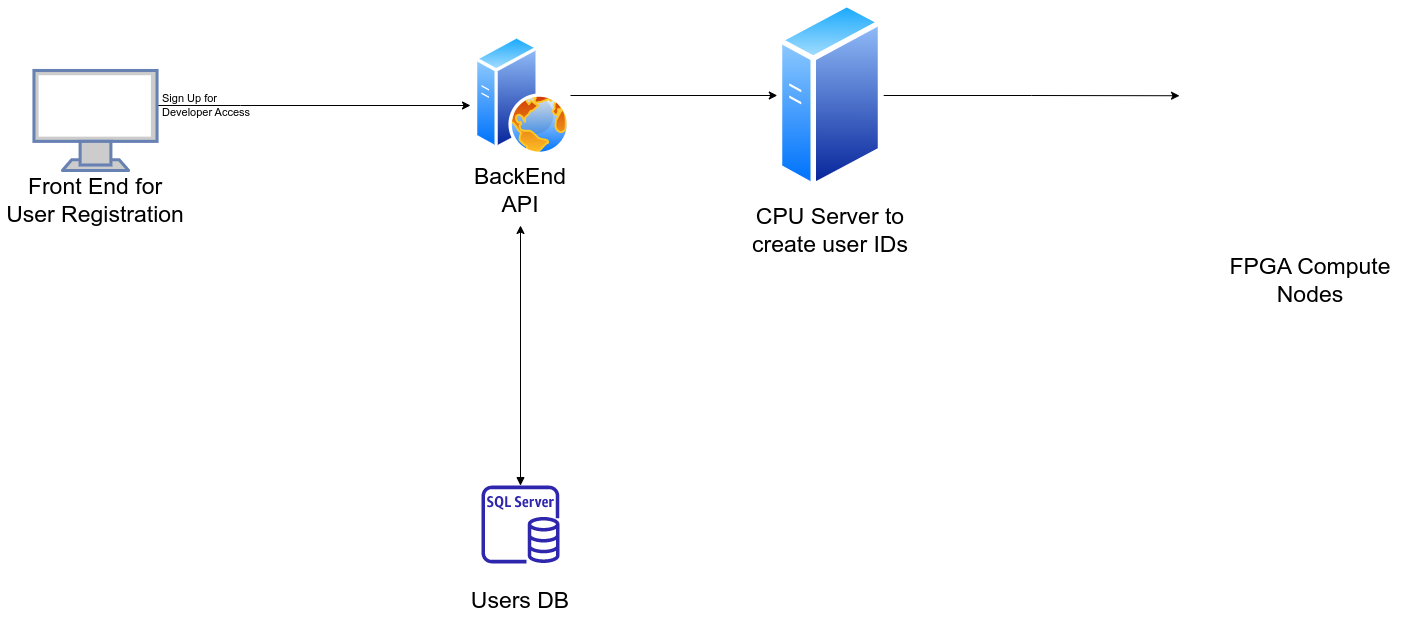

The diagram above was exported from draw.io. Its source (the exported page's mxGraphModel, read from the mxfile embedded in the PNG):
<mxGraphModel dx="2194" dy="1103" grid="1" gridSize="10" guides="1" tooltips="1" connect="1" arrows="1" fold="1" page="0" pageScale="1" pageWidth="1169" pageHeight="827" math="0" shadow="0">
  <root>
    <mxCell id="0" />
    <mxCell id="1" parent="0" />
    <mxCell id="laoW0bkEbViytEqWav7l-22" style="edgeStyle=orthogonalEdgeStyle;rounded=0;orthogonalLoop=1;jettySize=auto;html=1;fontSize=23;" edge="1" parent="1" source="laoW0bkEbViytEqWav7l-7">
      <mxGeometry relative="1" as="geometry">
        <mxPoint x="120" y="390" as="targetPoint" />
        <Array as="points">
          <mxPoint x="-110" y="390" />
          <mxPoint x="-110" y="390" />
        </Array>
      </mxGeometry>
    </mxCell>
    <mxCell id="laoW0bkEbViytEqWav7l-7" value="" style="fontColor=#0066CC;verticalAlign=top;verticalLabelPosition=bottom;labelPosition=center;align=center;html=1;outlineConnect=0;fillColor=#CCCCCC;strokeColor=#6881B3;gradientColor=none;gradientDirection=north;strokeWidth=2;shape=mxgraph.networks.monitor;fontSize=23;" vertex="1" parent="1">
      <mxGeometry x="-316.53999999999996" y="355" width="123.08" height="100" as="geometry" />
    </mxCell>
    <mxCell id="laoW0bkEbViytEqWav7l-11" value="Front End for User Registration" style="text;html=1;strokeColor=none;fillColor=none;align=center;verticalAlign=middle;whiteSpace=wrap;rounded=0;fontSize=23;" vertex="1" parent="1">
      <mxGeometry x="-350" y="470" width="190" height="30" as="geometry" />
    </mxCell>
    <mxCell id="laoW0bkEbViytEqWav7l-12" value="" style="group" vertex="1" connectable="0" parent="1">
      <mxGeometry x="390" y="310" width="180" height="200" as="geometry" />
    </mxCell>
    <mxCell id="laoW0bkEbViytEqWav7l-8" value="CPU Server to create user IDs" style="text;html=1;strokeColor=none;fillColor=none;align=center;verticalAlign=middle;whiteSpace=wrap;rounded=0;fontSize=23;" vertex="1" parent="laoW0bkEbViytEqWav7l-12">
      <mxGeometry y="190" width="180" height="30" as="geometry" />
    </mxCell>
    <mxCell id="laoW0bkEbViytEqWav7l-16" value="" style="aspect=fixed;perimeter=ellipsePerimeter;html=1;align=center;shadow=0;dashed=0;spacingTop=3;image;image=img/lib/active_directory/generic_server.svg;fontSize=23;" vertex="1" parent="laoW0bkEbViytEqWav7l-12">
      <mxGeometry x="36.80000000000001" y="-25" width="106.4" height="190" as="geometry" />
    </mxCell>
    <mxCell id="laoW0bkEbViytEqWav7l-23" style="edgeStyle=orthogonalEdgeStyle;rounded=0;orthogonalLoop=1;jettySize=auto;html=1;entryX=0;entryY=0.5;entryDx=0;entryDy=0;fontSize=23;" edge="1" parent="1" source="laoW0bkEbViytEqWav7l-13" target="laoW0bkEbViytEqWav7l-16">
      <mxGeometry relative="1" as="geometry" />
    </mxCell>
    <mxCell id="laoW0bkEbViytEqWav7l-25" style="edgeStyle=orthogonalEdgeStyle;rounded=0;orthogonalLoop=1;jettySize=auto;html=1;fontSize=23;startArrow=block;startFill=1;" edge="1" parent="1" source="laoW0bkEbViytEqWav7l-15">
      <mxGeometry relative="1" as="geometry">
        <mxPoint x="170" y="510" as="targetPoint" />
      </mxGeometry>
    </mxCell>
    <mxCell id="laoW0bkEbViytEqWav7l-21" value="FPGA Compute Nodes" style="text;html=1;strokeColor=none;fillColor=none;align=center;verticalAlign=middle;whiteSpace=wrap;rounded=0;fontSize=23;" vertex="1" parent="1">
      <mxGeometry x="870" y="550" width="180" height="30" as="geometry" />
    </mxCell>
    <mxCell id="laoW0bkEbViytEqWav7l-24" style="edgeStyle=orthogonalEdgeStyle;rounded=0;orthogonalLoop=1;jettySize=auto;html=1;entryX=-0.011;entryY=0.498;entryDx=0;entryDy=0;entryPerimeter=0;fontSize=23;" edge="1" parent="1" source="laoW0bkEbViytEqWav7l-16">
      <mxGeometry relative="1" as="geometry">
        <mxPoint x="829.0297999999993" y="380.24239999999986" as="targetPoint" />
      </mxGeometry>
    </mxCell>
    <mxCell id="laoW0bkEbViytEqWav7l-26" value="" style="group" vertex="1" connectable="0" parent="1">
      <mxGeometry x="80" y="770" width="180" height="130" as="geometry" />
    </mxCell>
    <mxCell id="laoW0bkEbViytEqWav7l-9" value="Users DB" style="text;html=1;strokeColor=none;fillColor=none;align=center;verticalAlign=middle;whiteSpace=wrap;rounded=0;fontSize=23;" vertex="1" parent="laoW0bkEbViytEqWav7l-26">
      <mxGeometry y="100" width="180" height="30" as="geometry" />
    </mxCell>
    <mxCell id="laoW0bkEbViytEqWav7l-15" value="" style="sketch=0;outlineConnect=0;fontColor=#232F3E;gradientColor=none;fillColor=#2E27AD;strokeColor=none;dashed=0;verticalLabelPosition=bottom;verticalAlign=top;align=center;html=1;fontSize=12;fontStyle=0;aspect=fixed;pointerEvents=1;shape=mxgraph.aws4.rds_sql_server_instance;" vertex="1" parent="laoW0bkEbViytEqWav7l-26">
      <mxGeometry x="51" width="78" height="78" as="geometry" />
    </mxCell>
    <mxCell id="laoW0bkEbViytEqWav7l-27" value="" style="group" vertex="1" connectable="0" parent="1">
      <mxGeometry x="110" y="320" width="120" height="170" as="geometry" />
    </mxCell>
    <mxCell id="laoW0bkEbViytEqWav7l-10" value="BackEnd API" style="text;html=1;strokeColor=none;fillColor=none;align=center;verticalAlign=middle;whiteSpace=wrap;rounded=0;fontSize=23;" vertex="1" parent="laoW0bkEbViytEqWav7l-27">
      <mxGeometry y="140" width="120" height="30" as="geometry" />
    </mxCell>
    <mxCell id="laoW0bkEbViytEqWav7l-13" value="" style="aspect=fixed;perimeter=ellipsePerimeter;html=1;align=center;shadow=0;dashed=0;spacingTop=3;image;image=img/lib/active_directory/web_server.svg;fontSize=23;" vertex="1" parent="laoW0bkEbViytEqWav7l-27">
      <mxGeometry x="13.999999999999986" width="96" height="120" as="geometry" />
    </mxCell>
    <mxCell id="laoW0bkEbViytEqWav7l-31" value="Sign Up for Developer Access" style="text;html=1;strokeColor=none;fillColor=none;align=left;verticalAlign=middle;whiteSpace=wrap;rounded=0;fontSize=11;" vertex="1" parent="1">
      <mxGeometry x="-190" y="357.5" width="110" height="65" as="geometry" />
    </mxCell>
  </root>
</mxGraphModel>